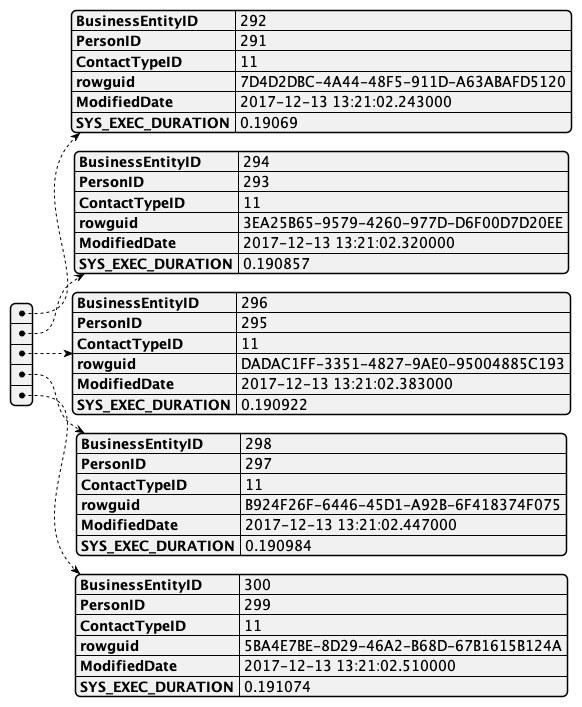

The diagram above was rendered by PlantUML. Its source (embedded in the PNG):
@startjson
[
    {
        "BusinessEntityID": 292,
        "PersonID": 291,
        "ContactTypeID": 11,
        "rowguid": "7D4D2DBC-4A44-48F5-911D-A63ABAFD5120",
        "ModifiedDate": "2017-12-13 13:21:02.243000",
        "SYS_EXEC_DURATION": "0.19069"
    },
    {
        "BusinessEntityID": 294,
        "PersonID": 293,
        "ContactTypeID": 11,
        "rowguid": "3EA25B65-9579-4260-977D-D6F00D7D20EE",
        "ModifiedDate": "2017-12-13 13:21:02.320000",
        "SYS_EXEC_DURATION": "0.190857"
    },
    {
        "BusinessEntityID": 296,
        "PersonID": 295,
        "ContactTypeID": 11,
        "rowguid": "DADAC1FF-3351-4827-9AE0-95004885C193",
        "ModifiedDate": "2017-12-13 13:21:02.383000",
        "SYS_EXEC_DURATION": "0.190922"
    },
    {
        "BusinessEntityID": 298,
        "PersonID": 297,
        "ContactTypeID": 11,
        "rowguid": "B924F26F-6446-45D1-A92B-6F418374F075",
        "ModifiedDate": "2017-12-13 13:21:02.447000",
        "SYS_EXEC_DURATION": "0.190984"
    },
    {
        "BusinessEntityID": 300,
        "PersonID": 299,
        "ContactTypeID": 11,
        "rowguid": "5BA4E7BE-8D29-46A2-B68D-67B1615B124A",
        "ModifiedDate": "2017-12-13 13:21:02.510000",
        "SYS_EXEC_DURATION": "0.191074"
    }
]
@endjson